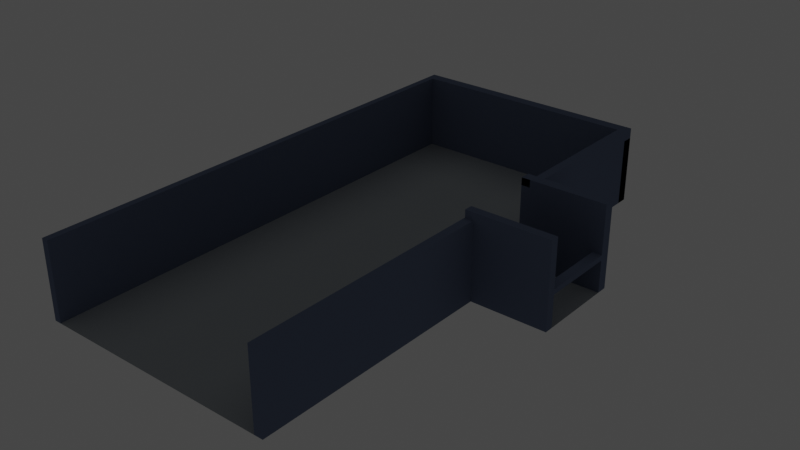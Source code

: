 # Source: prison1.blend  (saved by Blender 2.91.10; exported with 4.5.12 LTS)
import bpy
from mathutils import Matrix  # noqa: F401  (used for matrix-valued properties, if any)

bpy.ops.wm.read_factory_settings(use_empty=True)
scene = bpy.context.scene
scene.name = 'Scene'

# ---- collections
col_collection = bpy.data.collections.new('Collection'); scene.collection.children.link(col_collection)

# ---- materials (node trees are filled in below, after node groups)
mat_maincolor = bpy.data.materials.new('MainColor')
mat_maincolor.use_transparent_shadow = False
mat_maincolor.diffuse_color = (0.3613, 0.3916, 0.4179, 1.0)
mat_courtyardwall = bpy.data.materials.new('CourtyardWall')
mat_courtyardwall.use_transparent_shadow = False
mat_courtyardwall.diffuse_color = (0.1559, 0.1946, 0.2918, 1.0)

# ---- material node trees
mat_maincolor.use_nodes = True; mat_maincolor.node_tree.nodes.clear()
_N = mat_maincolor.node_tree.nodes; _L = mat_maincolor.node_tree.links
n0 = _N.new('ShaderNodeOutputMaterial'); n0.name = 'Material Output'; n0.location = (300, 300)
n1 = _N.new('ShaderNodeBsdfToon'); n1.name = 'Toon BSDF'; n1.location = (10, 300)
n1.inputs[0].default_value = (0.3613, 0.3916, 0.4179, 1.0)
_L.new(n1.outputs[0], n0.inputs[0])
n0.is_active_output = True
mat_courtyardwall.use_nodes = True; mat_courtyardwall.node_tree.nodes.clear()
_N = mat_courtyardwall.node_tree.nodes; _L = mat_courtyardwall.node_tree.links
n0 = _N.new('ShaderNodeOutputMaterial'); n0.name = 'Material Output'; n0.location = (300, 300)
n1 = _N.new('ShaderNodeBsdfToon'); n1.name = 'Toon BSDF'; n1.location = (10, 300)
n1.inputs[0].default_value = (0.1559, 0.1946, 0.2918, 1.0)
_L.new(n1.outputs[0], n0.inputs[0])
n0.is_active_output = True

# ---- world
world_world = bpy.data.worlds.new('World'); scene.world = world_world
world_world.use_nodes = True; world_world.node_tree.nodes.clear()
_N = world_world.node_tree.nodes; _L = world_world.node_tree.links
n0 = _N.new('ShaderNodeOutputWorld'); n0.name = 'World Output'; n0.location = (300, 300)
n1 = _N.new('ShaderNodeBackground'); n1.name = 'Background'; n1.location = (10, 300)
n1.inputs[0].default_value = (0.05088, 0.05088, 0.05088, 1.0)
_L.new(n1.outputs[0], n0.inputs[0])
n0.is_active_output = True
world_world.color = (0.05088, 0.05088, 0.05088)
world_world.use_sun_shadow = False
world_world.sun_shadow_jitter_overblur = 0.0

# ---- meshes
me_plane_001 = bpy.data.meshes.new('Plane.001')
me_plane_001.from_pydata([(6.013, 42.78, 0.0), (35.0, 42.78, 0.0), (6.013, -16.76, 0.0), (35.0, -16.76, 0.0), (35.0, 23.02, 0.0), (6.013, 26.67, 0.0), (6.013, 12.1, 0.0), (35.0, 12.1, 0.0), (43.97, 23.02, 0.0), (43.97, 12.1, 0.0), (6.824, 42.78, 0.0), (6.824, -16.76, 0.0), (6.824, 26.67, 0.0), (6.824, 12.1, 0.0), (35.0, 13.09, 0.0), (6.013, 13.09, 0.0), (43.97, 13.09, 0.0), (6.824, 13.09, 0.0), (35.0, 21.82, 0.0), (43.97, 21.82, 0.0), (6.824, 25.47, 0.0), (6.013, 25.47, 0.0), (42.86, 23.02, 0.0), (42.86, 12.1, 0.0), (42.86, 13.09, 0.0), (42.86, 21.82, 0.0), (33.98, 42.78, 0.0), (33.98, -16.76, 0.0), (33.98, 23.02, 0.0), (33.98, 12.1, 0.0), (33.98, 13.09, 0.0), (33.98, 21.82, 0.0), (35.0, 21.82, 10.0), (35.0, 23.02, 10.0), (35.0, 12.1, 10.0), (35.0, 13.09, 10.0), (33.98, 23.02, 10.0), (33.98, 12.1, 10.0), (33.98, 13.09, 10.0), (33.98, 21.82, 10.0), (35.0, 12.1, 10.0), (35.0, 13.09, 10.0), (35.0, 12.1, 9.127), (35.0, 13.09, 9.127), (35.0, 21.82, 10.0), (35.0, 23.02, 10.0), (35.0, 23.02, 9.127), (35.0, 21.82, 9.127), (33.98, 12.1, 9.127), (33.98, 13.09, 9.127), (35.0, 12.1, 9.127), (35.0, 13.09, 9.127), (35.0, 21.82, 10.0), (33.98, 21.82, 10.0), (35.0, 21.82, 9.127), (33.98, 21.82, 9.127), (33.98, 13.09, 7.937), (33.98, 12.1, 7.937), (35.0, 12.1, 7.937), (35.0, 13.09, 7.937), (33.98, -16.76, 7.937), (33.98, -16.76, 9.127), (35.0, -16.76, 7.937), (35.0, -16.76, 9.127), (35.0, 41.45, 0.0), (6.013, 41.45, 0.0), (6.824, 41.45, 0.0), (33.98, 41.45, 0.0), (33.98, 23.02, 7.937), (35.0, 23.02, 7.937), (35.0, 21.82, 7.937), (33.98, 21.82, 7.937), (33.98, 23.02, 9.127), (35.0, 21.82, 9.127), (35.0, 23.02, 9.127), (33.98, 21.82, 9.127), (35.0, 42.78, 9.127), (35.0, 42.78, 7.937), (33.98, 42.78, 7.937), (33.98, 42.78, 9.127), (35.0, 41.45, 7.937), (35.0, 42.78, 7.937), (33.98, 42.78, 7.937), (33.98, 41.45, 7.937), (6.824, 42.78, 9.127), (6.013, 42.78, 9.127), (6.824, 41.45, 9.127), (6.013, 41.45, 9.127), (6.824, 42.78, 7.937), (6.824, 41.45, 7.937), (6.013, 41.45, 7.937), (6.013, 42.78, 7.937), (33.98, 41.45, 9.127), (33.98, 42.78, 9.127), (33.98, 42.78, 7.937), (33.98, 41.45, 7.937), (6.824, -16.76, 9.127), (6.013, -16.76, 9.127), (6.824, -16.76, 7.937), (6.013, -16.76, 7.937), (35.0, 12.1, 0.0), (33.98, 12.1, 0.0), (35.0, -16.76, 0.0), (33.98, -16.76, 0.0), (33.98, 23.02, 0.0), (35.0, 23.02, 0.0), (33.98, 42.78, 0.0), (35.0, 42.78, 0.0), (6.824, 42.78, 0.0), (6.824, 41.45, 0.0), (33.98, 42.78, 0.0), (33.98, 41.45, 0.0), (6.824, 41.45, 0.0), (6.013, 41.45, 0.0), (6.824, -16.76, 0.0), (6.013, -16.76, 0.0), (43.97, 23.02, 3.742), (43.97, 21.82, 3.742), (42.86, 21.82, 3.742), (42.86, 23.02, 3.742), (42.86, 23.02, 4.334), (43.97, 23.02, 4.334), (43.97, 21.82, 4.334), (42.86, 21.82, 4.334), (42.86, 12.1, 4.334), (42.86, 13.09, 4.334), (43.97, 12.1, 4.334), (43.97, 13.09, 4.334), (42.86, 12.1, 3.742), (42.86, 13.09, 3.742), (43.97, 12.1, 3.742), (43.97, 13.09, 3.742), (43.97, 13.09, 4.334), (43.97, 13.09, 3.742), (42.86, 13.09, 4.334), (42.86, 13.09, 3.742), (35.0, 12.1, 4.334), (35.0, 13.09, 4.334), (35.0, 12.1, 3.742), (35.0, 13.09, 3.742), (35.0, 21.82, 4.334), (35.0, 21.82, 3.742), (35.0, 23.02, 3.742), (35.0, 23.02, 4.334), (35.0, 21.82, 0.0), (35.0, 23.02, 0.0), (35.0, 21.82, 3.742), (35.0, 23.02, 3.742), (35.0, 12.1, 0.0), (35.0, 13.09, 0.0), (35.0, 12.1, 3.742), (35.0, 13.09, 3.742), (42.86, 23.02, 10.0), (43.97, 23.02, 10.0), (43.97, 21.82, 10.0), (42.86, 21.82, 10.0), (43.97, 12.1, 10.0), (42.86, 12.1, 10.0), (43.97, 13.09, 10.0), (42.86, 13.09, 10.0), (35.0, 12.1, 4.334), (35.0, 13.09, 4.334), (35.0, 12.1, 10.0), (35.0, 13.09, 10.0), (35.0, 21.82, 4.334), (35.0, 23.02, 4.334), (35.0, 21.82, 10.0), (35.0, 23.02, 10.0), (29.45, 42.78, 0.0), (24.93, 42.78, 0.0), (20.4, 42.78, 0.0), (15.88, 42.78, 0.0), (11.35, 42.78, 0.0), (29.45, -16.76, 0.0), (24.93, -16.76, 0.0), (20.4, -16.76, 0.0), (15.88, -16.76, 0.0), (11.35, -16.76, 0.0), (29.45, 23.63, 0.0), (24.93, 24.24, 0.0), (20.4, 24.85, 0.0), (15.88, 25.45, 0.0), (11.35, 26.06, 0.0), (29.45, 12.1, 0.0), (24.93, 12.1, 0.0), (20.4, 12.1, 0.0), (15.88, 12.1, 0.0), (11.35, 12.1, 0.0), (29.45, 13.09, 0.0), (24.93, 13.09, 0.0), (20.4, 13.09, 0.0), (15.88, 13.09, 0.0), (11.35, 13.09, 0.0), (29.45, 22.43, 0.0), (24.93, 23.03, 0.0), (20.4, 23.64, 0.0), (15.88, 24.25, 0.0), (11.35, 24.86, 0.0), (29.45, 41.45, 0.0), (24.93, 41.45, 0.0), (20.4, 41.45, 0.0), (15.88, 41.45, 0.0), (11.35, 41.45, 0.0), (18.14, 42.78, 0.0), (18.14, -16.76, 0.0), (18.14, 25.15, 0.0), (18.14, 12.1, 0.0), (18.14, 13.09, 0.0), (18.14, 23.95, 0.0), (18.14, 41.45, 0.0), (20.9, 42.78, 0.0), (20.9, -16.76, 0.0), (20.9, 24.78, 0.0), (20.9, 12.1, 0.0), (20.9, 13.09, 0.0), (20.9, 23.58, 0.0), (20.9, 41.45, 0.0), (25.15, 42.78, 0.0), (25.15, -16.76, 0.0), (25.15, 24.21, 0.0), (25.15, 12.1, 0.0), (25.15, 13.09, 0.0), (25.15, 23.0, 0.0), (25.15, 41.45, 0.0), (29.24, 42.78, 0.0), (29.24, -16.76, 0.0), (29.24, 23.66, 0.0), (29.24, 12.1, 0.0), (29.24, 13.09, 0.0), (29.24, 22.45, 0.0), (29.24, 41.45, 0.0), (33.71, 42.78, 0.0), (33.71, -16.76, 0.0), (33.71, 23.06, 0.0), (33.71, 12.1, 0.0), (33.71, 13.09, 0.0), (33.71, 21.85, 0.0), (33.71, 41.45, 0.0)], [], [(64, 1, 81, 80), (74, 72, 36, 33), (27, 3, 7, 29), (2, 11, 13, 6), (21, 20, 12, 5), (84, 86, 92, 93), (6, 13, 17, 15), (25, 24, 16, 19), (49, 48, 37, 38), (15, 17, 20, 21), (30, 14, 18, 31), (4, 18, 25, 22), (18, 14, 24, 25), (14, 7, 23, 24), (235, 30, 31, 236), (234, 29, 30, 235), (232, 27, 29, 234), (236, 31, 28, 233), (237, 67, 26, 231), (39, 32, 33, 36), (37, 34, 35, 38), (75, 73, 32, 39), (48, 50, 34, 37), (50, 51, 35, 34), (72, 75, 39, 36), (73, 74, 33, 32), (43, 42, 40, 41), (46, 47, 44, 45), (51, 49, 38, 41), (59, 56, 49, 51), (58, 59, 51, 50), (50, 48, 61, 63), (56, 57, 48, 49), (54, 55, 53, 52), (30, 29, 57, 56), (29, 7, 58, 57), (7, 14, 59, 58), (14, 30, 56, 59), (58, 50, 63, 62), (48, 57, 60, 61), (60, 57, 101, 103), (233, 28, 67, 237), (5, 12, 66, 65), (28, 4, 64, 67), (18, 4, 69, 70), (28, 31, 71, 68), (31, 18, 70, 71), (4, 28, 68, 69), (70, 69, 74, 73), (68, 71, 75, 72), (71, 70, 73, 75), (68, 78, 106, 104), (77, 78, 79, 76), (74, 69, 77, 76), (68, 72, 79, 78), (72, 74, 76, 79), (83, 80, 81, 82), (1, 26, 82, 81), (67, 64, 80, 83), (26, 67, 83, 82), (87, 86, 84, 85), (87, 90, 99, 97), (91, 90, 87, 85), (88, 91, 85, 84), (10, 0, 91, 88), (0, 65, 90, 91), (65, 66, 89, 90), (66, 10, 88, 89), (95, 94, 93, 92), (88, 84, 93, 94), (95, 89, 109, 111), (86, 89, 95, 92), (99, 98, 96, 97), (89, 86, 96, 98), (86, 87, 97, 96), (99, 90, 113, 115), (101, 100, 102, 103), (62, 60, 103, 102), (57, 58, 100, 101), (58, 62, 102, 100), (105, 104, 106, 107), (69, 68, 104, 105), (77, 69, 105, 107), (78, 77, 107, 106), (109, 108, 110, 111), (94, 95, 111, 110), (89, 88, 108, 109), (88, 94, 110, 108), (113, 112, 114, 115), (89, 98, 114, 112), (98, 99, 115, 114), (90, 89, 112, 113), (8, 22, 119, 116), (19, 8, 116, 117), (25, 19, 117, 118), (25, 118, 146, 144), (116, 119, 120, 121), (117, 116, 121, 122), (118, 117, 133, 135), (120, 119, 142, 143), (128, 130, 126, 124), (130, 131, 127, 126), (128, 124, 136, 138), (131, 129, 125, 127), (16, 24, 129, 131), (23, 128, 150, 148), (9, 16, 131, 130), (23, 9, 130, 128), (135, 133, 132, 134), (123, 118, 135, 134), (122, 123, 134, 132), (117, 122, 132, 133), (139, 138, 136, 137), (124, 125, 137, 136), (129, 128, 138, 139), (125, 129, 139, 137), (142, 141, 140, 143), (123, 120, 143, 140), (118, 123, 140, 141), (119, 118, 141, 142), (124, 126, 156, 157), (123, 122, 154, 155), (145, 144, 146, 147), (118, 119, 147, 146), (119, 22, 145, 147), (22, 25, 144, 145), (149, 148, 150, 151), (128, 129, 151, 150), (129, 24, 149, 151), (24, 23, 148, 149), (152, 155, 154, 153), (121, 120, 152, 153), (155, 152, 167, 166), (122, 121, 153, 154), (159, 157, 156, 158), (126, 132, 158, 156), (132, 134, 159, 158), (159, 134, 161, 163), (161, 160, 162, 163), (124, 157, 162, 160), (157, 159, 163, 162), (134, 124, 160, 161), (165, 164, 166, 167), (152, 120, 165, 167), (120, 123, 164, 165), (123, 155, 166, 164), (12, 182, 202, 66), (182, 181, 201, 202), (205, 180, 200, 209), (212, 179, 199, 216), (226, 178, 198, 230), (66, 202, 172, 10), (202, 201, 171, 172), (209, 200, 170, 203), (216, 199, 169, 210), (230, 198, 168, 224), (20, 197, 182, 12), (197, 196, 181, 182), (208, 195, 180, 205), (215, 194, 179, 212), (229, 193, 178, 226), (11, 177, 187, 13), (177, 176, 186, 187), (204, 175, 185, 206), (211, 174, 184, 213), (225, 173, 183, 227), (13, 187, 192, 17), (187, 186, 191, 192), (206, 185, 190, 207), (213, 184, 189, 214), (227, 183, 188, 228), (17, 192, 197, 20), (192, 191, 196, 197), (207, 190, 195, 208), (214, 189, 194, 215), (228, 188, 193, 229), (191, 207, 208, 196), (186, 206, 207, 191), (176, 204, 206, 186), (196, 208, 205, 181), (201, 209, 203, 171), (181, 205, 209, 201), (190, 214, 215, 195), (185, 213, 214, 190), (175, 211, 213, 185), (195, 215, 212, 180), (200, 216, 210, 170), (180, 212, 216, 200), (189, 221, 222, 194), (184, 220, 221, 189), (174, 218, 220, 184), (194, 222, 219, 179), (199, 223, 217, 169), (179, 219, 223, 199), (221, 228, 229, 222), (220, 227, 228, 221), (218, 225, 227, 220), (222, 229, 226, 219), (223, 230, 224, 217), (219, 226, 230, 223), (61, 60, 62, 63), (178, 233, 237, 198), (198, 237, 231, 168), (193, 236, 233, 178), (173, 232, 234, 183), (183, 234, 235, 188), (188, 235, 236, 193)])
me_plane_001.polygons.foreach_set('material_index', [1, 1, 0, 0, 0, 1, 0, 0, 1, 0, 0, 0, 0, 0, 0, 0, 0, 0, 0, 1, 1, 1, 1, 1, 1, 1, 1, 1, 1, 1, 1, 1, 1, 1, 1, 1, 1, 1, 1, 1, 1, 0, 0, 0, 1, 1, 1, 1, 1, 1, 1, 1, 1, 1, 1, 1, 1, 1, 1, 1, 1, 1, 1, 1, 1, 1, 1, 1, 1, 1, 1, 1, 1, 1, 1, 1, 0, 1, 1, 1, 0, 1, 1, 1, 0, 1, 1, 1, 0, 1, 1, 1, 1, 1, 1, 1, 1, 1, 1, 1, 1, 1, 1, 1, 1, 1, 1, 1, 1, 1, 1, 1, 1, 1, 1, 1, 1, 1, 1, 1, 1, 1, 1, 1, 1, 0, 1, 1, 1, 0, 1, 1, 1, 1, 1, 1, 1, 1, 0, 1, 1, 0, 1, 1, 1, 1, 0, 0, 0, 0, 0, 0, 0, 0, 0, 0, 0, 0, 0, 0, 0, 0, 0, 0, 0, 0, 0, 0, 0, 0, 0, 0, 0, 0, 0, 0, 0, 0, 0, 0, 0, 0, 0, 0, 0, 0, 0, 0, 0, 0, 0, 0, 0, 0, 0, 0, 0, 0, 0, 0, 1, 0, 0, 0, 0, 0, 0])
_uv = me_plane_001.uv_layers.new(name='UVMap')
_uv.uv.foreach_set('vector', [0.0, 0.0, 0.0, 0.0, 0.0, 0.0, 0.0, 0.0, 1.0, 0.7999, 0.9647, 0.7999, 0.9647, 0.7999, 1.0, 0.7999, 0.9647, 0.2605, 1.0, 0.2605, 1.0, 0.619, 0.9647, 0.619, 0.0, 0.2605, 0.02797, 0.2605, 0.02797, 0.619, 0.0, 0.619, 0.0, 0.785, 0.02797, 0.785, 0.02797, 0.7999, 0.0, 0.7999, 0.02797, 1.0, 0.02797, 0.9834, 0.02797, 0.9834, 0.02797, 1.0, 0.0, 0.619, 0.02797, 0.619, 0.02797, 0.6313, 0.0, 0.6313, 1.0, 0.785, 1.0, 0.6313, 1.0, 0.6313, 1.0, 0.785, 0.9647, 0.6313, 0.9647, 0.619, 0.9647, 0.619, 0.9647, 0.6313, 0.0, 0.6313, 0.02797, 0.6313, 0.02797, 0.785, 0.0, 0.785, 0.9647, 0.6313, 1.0, 0.6313, 1.0, 0.785, 0.9647, 0.785, 1.0, 0.7999, 1.0, 0.785, 1.0, 0.785, 1.0, 0.7999, 1.0, 0.785, 1.0, 0.6313, 1.0, 0.6313, 1.0, 0.785, 1.0, 0.6313, 1.0, 0.619, 1.0, 0.619, 1.0, 0.6313, 0.9554, 0.6313, 0.9647, 0.6313, 0.9647, 0.785, 0.9554, 0.785, 0.9554, 0.619, 0.9647, 0.619, 0.9647, 0.6313, 0.9554, 0.6313, 0.9554, 0.2605, 0.9647, 0.2605, 0.9647, 0.619, 0.9554, 0.619, 0.9554, 0.785, 0.9647, 0.785, 0.9647, 0.7999, 0.9554, 0.7999, 0.9554, 0.9834, 0.9647, 0.9834, 0.9647, 1.0, 0.9554, 1.0, 0.9647, 0.785, 1.0, 0.785, 1.0, 0.7999, 0.9647, 0.7999, 0.9647, 0.619, 1.0, 0.619, 1.0, 0.6313, 0.9647, 0.6313, 0.9647, 0.785, 1.0, 0.785, 1.0, 0.785, 0.9647, 0.785, 0.9647, 0.619, 1.0, 0.619, 1.0, 0.619, 0.9647, 0.619, 1.0, 0.619, 1.0, 0.6313, 1.0, 0.6313, 1.0, 0.619, 0.9647, 0.7999, 0.9647, 0.785, 0.9647, 0.785, 0.9647, 0.7999, 1.0, 0.785, 1.0, 0.7999, 1.0, 0.7999, 1.0, 0.785, 1.0, 0.6313, 1.0, 0.619, 1.0, 0.619, 1.0, 0.6313, 1.0, 0.7999, 1.0, 0.785, 1.0, 0.785, 1.0, 0.7999, 1.0, 0.6313, 0.9647, 0.6313, 0.9647, 0.6313, 0.0, 0.0, 1.0, 0.6313, 0.9647, 0.6313, 0.9647, 0.6313, 1.0, 0.6313, 1.0, 0.619, 1.0, 0.6313, 1.0, 0.6313, 1.0, 0.619, 1.0, 0.619, 0.9647, 0.619, 0.9647, 0.619, 1.0, 0.619, 0.9647, 0.6313, 0.9647, 0.619, 0.9647, 0.619, 0.9647, 0.6313, 1.0, 0.6313, 0.9647, 0.6313, 0.9647, 0.6313, 1.0, 0.6313, 0.9647, 0.6313, 0.9647, 0.619, 0.9647, 0.619, 0.9647, 0.6313, 0.9647, 0.619, 1.0, 0.619, 1.0, 0.619, 0.9647, 0.619, 1.0, 0.619, 1.0, 0.6313, 1.0, 0.6313, 1.0, 0.619, 1.0, 0.6313, 0.9647, 0.6313, 0.9647, 0.6313, 1.0, 0.6313, 1.0, 0.619, 1.0, 0.619, 1.0, 0.619, 1.0, 0.619, 0.9647, 0.619, 0.9647, 0.619, 0.9647, 0.619, 0.9647, 0.619, 0.9647, 0.619, 0.9647, 0.619, 0.9647, 0.619, 0.9647, 0.619, 0.9554, 0.7999, 0.9647, 0.7999, 0.9647, 0.9834, 0.9554, 0.9834, 0.0, 0.7999, 0.02797, 0.7999, 0.02797, 0.9834, 0.0, 0.9834, 0.9647, 0.7999, 1.0, 0.7999, 1.0, 0.9834, 0.9647, 0.9834, 1.0, 0.785, 1.0, 0.7999, 1.0, 0.7999, 1.0, 0.785, 0.9647, 0.7999, 0.9647, 0.785, 0.9647, 0.785, 0.9647, 0.7999, 0.9647, 0.785, 1.0, 0.785, 1.0, 0.785, 0.9647, 0.785, 1.0, 0.7999, 0.9647, 0.7999, 0.9647, 0.7999, 1.0, 0.7999, 1.0, 0.785, 1.0, 0.7999, 1.0, 0.7999, 1.0, 0.785, 0.9647, 0.7999, 0.9647, 0.785, 0.9647, 0.785, 0.9647, 0.7999, 0.9647, 0.785, 1.0, 0.785, 1.0, 0.785, 0.9647, 0.785, 0.9647, 0.7999, 0.9647, 0.7999, 0.9647, 0.7999, 0.9647, 0.7999, 1.0, 0.7999, 0.9647, 0.7999, 0.9647, 0.7999, 1.0, 0.7999, 1.0, 0.7999, 1.0, 0.7999, 1.0, 0.7999, 1.0, 0.7999, 0.9647, 0.7999, 0.9647, 0.7999, 0.9647, 0.7999, 0.9647, 0.7999, 0.9647, 0.7999, 1.0, 0.7999, 1.0, 0.7999, 0.9647, 0.7999, 0.9647, 0.9834, 1.0, 0.9834, 1.0, 1.0, 0.9647, 1.0, 0.0, 0.0, 0.0, 0.0, 0.0, 0.0, 0.0, 0.0, 0.9647, 0.9834, 1.0, 0.9834, 1.0, 0.9834, 0.9647, 0.9834, 0.9647, 1.0, 0.9647, 0.9834, 0.9647, 0.9834, 0.9647, 1.0, 0.0, 0.9834, 0.02797, 0.9834, 0.02797, 1.0, 0.0, 1.0, 0.0, 0.0, 0.0, 0.0, 0.0, 0.0, 0.0, 0.0, 0.0, 0.0, 0.0, 0.0, 0.0, 0.0, 0.0, 0.0, 0.0, 0.0, 0.0, 0.0, 0.0, 0.0, 0.0, 0.0, 0.0, 0.0, 0.0, 0.0, 0.0, 0.0, 0.0, 0.0, 0.0, 0.0, 0.0, 0.0, 0.0, 0.0, 0.0, 0.0, 0.0, 0.9834, 0.02797, 0.9834, 0.02797, 0.9834, 0.0, 0.9834, 0.02797, 0.9834, 0.02797, 1.0, 0.02797, 1.0, 0.02797, 0.9834, 0.02797, 0.9834, 0.02797, 1.0, 0.02797, 1.0, 0.02797, 0.9834, 0.0, 0.0, 0.0, 0.0, 0.0, 0.0, 0.0, 0.0, 0.02797, 0.9834, 0.02797, 0.9834, 0.02797, 0.9834, 0.02797, 0.9834, 0.02797, 0.9834, 0.02797, 0.9834, 0.02797, 0.9834, 0.02797, 0.9834, 0.0, 0.9834, 0.02797, 0.9834, 0.02797, 0.9834, 0.0, 0.9834, 0.02797, 0.9834, 0.02797, 0.9834, 0.02797, 0.9834, 0.02797, 0.9834, 0.02797, 0.9834, 0.0, 0.9834, 0.0, 0.9834, 0.02797, 0.9834, 0.0, 0.0, 0.0, 0.0, 0.0, 0.0, 0.0, 0.0, 0.9647, 0.619, 1.0, 0.619, 1.0, 0.619, 0.9647, 0.619, 1.0, 0.619, 0.9647, 0.619, 0.9647, 0.619, 1.0, 0.619, 0.9647, 0.619, 1.0, 0.619, 1.0, 0.619, 0.9647, 0.619, 1.0, 0.619, 1.0, 0.619, 1.0, 0.619, 1.0, 0.619, 1.0, 0.7999, 0.9647, 0.7999, 0.9647, 0.7999, 1.0, 0.7999, 1.0, 0.7999, 0.9647, 0.7999, 0.9647, 0.7999, 1.0, 0.7999, 1.0, 0.7999, 1.0, 0.7999, 1.0, 0.7999, 1.0, 0.7999, 0.9647, 0.7999, 1.0, 0.7999, 1.0, 0.7999, 0.9647, 0.7999, 0.02797, 0.9834, 0.02797, 1.0, 0.02797, 1.0, 0.02797, 0.9834, 0.02797, 1.0, 0.02797, 0.9834, 0.02797, 0.9834, 0.02797, 1.0, 0.02797, 0.9834, 0.02797, 1.0, 0.02797, 1.0, 0.02797, 0.9834, 0.0, 0.0, 0.0, 0.0, 0.0, 0.0, 0.0, 0.0, 0.0, 0.9834, 0.02797, 0.9834, 0.02797, 0.9834, 0.0, 0.9834, 0.02797, 0.9834, 0.02797, 0.9834, 0.02797, 0.9834, 0.02797, 0.9834, 0.02797, 0.9834, 0.0, 0.9834, 0.0, 0.9834, 0.02797, 0.9834, 0.0, 0.9834, 0.02797, 0.9834, 0.02797, 0.9834, 0.0, 0.9834, 0.0, 0.0, 0.0, 0.0, 0.0, 0.0, 0.0, 0.0, 0.0, 0.0, 0.0, 0.0, 0.0, 0.0, 0.0, 0.0, 1.0, 0.785, 1.0, 0.785, 1.0, 0.785, 1.0, 0.785, 1.0, 0.785, 1.0, 0.785, 1.0, 0.785, 1.0, 0.785, 0.0, 0.0, 0.0, 0.0, 0.0, 0.0, 0.0, 0.0, 0.0, 0.0, 0.0, 0.0, 0.0, 0.0, 0.0, 0.0, 1.0, 0.785, 1.0, 0.785, 1.0, 0.785, 1.0, 0.785, 0.0, 0.0, 0.0, 0.0, 0.0, 0.0, 0.0, 0.0, 0.0, 0.0, 0.0, 0.0, 0.0, 0.0, 0.0, 0.0, 0.0, 0.0, 0.0, 0.0, 0.0, 0.0, 0.0, 0.0, 0.0, 0.0, 0.0, 0.0, 0.0, 0.0, 0.0, 0.0, 1.0, 0.6313, 1.0, 0.6313, 1.0, 0.6313, 1.0, 0.6313, 1.0, 0.6313, 1.0, 0.6313, 1.0, 0.6313, 1.0, 0.6313, 0.0, 0.0, 0.0, 0.0, 0.0, 0.0, 0.0, 0.0, 0.0, 0.0, 0.0, 0.0, 0.0, 0.0, 0.0, 0.0, 0.0, 0.0, 0.0, 0.0, 0.0, 0.0, 0.0, 0.0, 1.0, 0.785, 1.0, 0.785, 1.0, 0.785, 1.0, 0.785, 1.0, 0.785, 1.0, 0.785, 1.0, 0.785, 1.0, 0.785, 1.0, 0.785, 1.0, 0.785, 1.0, 0.785, 1.0, 0.785, 0.0, 0.0, 0.0, 0.0, 0.0, 0.0, 0.0, 0.0, 1.0, 0.6313, 1.0, 0.619, 1.0, 0.619, 1.0, 0.6313, 1.0, 0.619, 1.0, 0.6313, 1.0, 0.6313, 1.0, 0.619, 1.0, 0.6313, 1.0, 0.619, 1.0, 0.619, 1.0, 0.6313, 1.0, 0.6313, 1.0, 0.6313, 1.0, 0.6313, 1.0, 0.6313, 1.0, 0.7999, 1.0, 0.785, 1.0, 0.785, 1.0, 0.7999, 1.0, 0.785, 1.0, 0.7999, 1.0, 0.7999, 1.0, 0.785, 1.0, 0.785, 1.0, 0.785, 1.0, 0.785, 1.0, 0.785, 1.0, 0.7999, 1.0, 0.785, 1.0, 0.785, 1.0, 0.7999, 0.0, 0.0, 0.0, 0.0, 0.0, 0.0, 0.0, 0.0, 1.0, 0.785, 1.0, 0.785, 1.0, 0.785, 1.0, 0.785, 1.0, 0.7999, 1.0, 0.785, 1.0, 0.785, 1.0, 0.7999, 1.0, 0.785, 1.0, 0.7999, 1.0, 0.7999, 1.0, 0.785, 0.0, 0.0, 0.0, 0.0, 0.0, 0.0, 0.0, 0.0, 1.0, 0.7999, 1.0, 0.785, 1.0, 0.785, 1.0, 0.7999, 1.0, 0.6313, 1.0, 0.619, 1.0, 0.619, 1.0, 0.6313, 1.0, 0.619, 1.0, 0.6313, 1.0, 0.6313, 1.0, 0.619, 1.0, 0.6313, 1.0, 0.6313, 1.0, 0.6313, 1.0, 0.6313, 1.0, 0.6313, 1.0, 0.619, 1.0, 0.619, 1.0, 0.6313, 1.0, 0.7999, 1.0, 0.785, 1.0, 0.785, 0.0, 0.0, 0.0, 0.0, 0.0, 0.0, 0.0, 0.0, 0.0, 0.0, 1.0, 0.785, 1.0, 0.7999, 1.0, 0.7999, 1.0, 0.785, 0.0, 0.0, 0.0, 0.0, 0.0, 0.0, 0.0, 0.0, 1.0, 0.785, 0.0, 0.0, 0.0, 0.0, 1.0, 0.785, 0.0, 0.0, 0.0, 0.0, 0.0, 0.0, 0.0, 0.0, 1.0, 0.785, 1.0, 0.785, 1.0, 0.785, 1.0, 0.785, 1.0, 0.785, 1.0, 0.785, 1.0, 0.785, 1.0, 0.785, 0.0, 0.0, 0.0, 0.0, 0.0, 0.0, 0.0, 0.0, 0.0, 0.0, 0.0, 0.0, 0.0, 0.0, 0.0, 0.0, 0.0, 0.0, 1.0, 0.785, 1.0, 0.785, 0.0, 0.0, 0.0, 0.0, 0.0, 0.0, 0.0, 0.0, 0.0, 0.0, 1.0, 0.7999, 1.0, 0.785, 1.0, 0.785, 1.0, 0.7999, 0.0, 0.0, 0.0, 0.0, 0.0, 0.0, 0.0, 0.0, 1.0, 0.7999, 1.0, 0.785, 1.0, 0.785, 1.0, 0.7999, 1.0, 0.785, 1.0, 0.785, 1.0, 0.785, 1.0, 0.785, 0.02797, 0.7999, 0.1841, 0.7999, 0.1841, 0.9834, 0.02797, 0.9834, 0.1841, 0.7999, 0.3402, 0.7999, 0.3402, 0.9834, 0.1841, 0.9834, 0.4183, 0.7999, 0.4964, 0.7999, 0.4964, 0.9834, 0.4183, 0.9834, 0.5135, 0.7999, 0.6525, 0.7999, 0.6525, 0.9834, 0.5135, 0.9834, 0.8012, 0.7999, 0.8086, 0.7999, 0.8086, 0.9834, 0.8012, 0.9834, 0.02797, 0.9834, 0.1841, 0.9834, 0.1841, 1.0, 0.02797, 1.0, 0.1841, 0.9834, 0.3402, 0.9834, 0.3402, 1.0, 0.1841, 1.0, 0.4183, 0.9834, 0.4964, 0.9834, 0.4964, 1.0, 0.4183, 1.0, 0.5135, 0.9834, 0.6525, 0.9834, 0.6525, 1.0, 0.5135, 1.0, 0.8012, 0.9834, 0.8086, 0.9834, 0.8086, 1.0, 0.8012, 1.0, 0.02797, 0.785, 0.1841, 0.785, 0.1841, 0.7999, 0.02797, 0.7999, 0.1841, 0.785, 0.3402, 0.785, 0.3402, 0.7999, 0.1841, 0.7999, 0.4183, 0.785, 0.4964, 0.785, 0.4964, 0.7999, 0.4183, 0.7999, 0.5135, 0.785, 0.6525, 0.785, 0.6525, 0.7999, 0.5135, 0.7999, 0.8012, 0.785, 0.8086, 0.785, 0.8086, 0.7999, 0.8012, 0.7999, 0.02797, 0.2605, 0.1841, 0.2605, 0.1841, 0.619, 0.02797, 0.619, 0.1841, 0.2605, 0.3402, 0.2605, 0.3402, 0.619, 0.1841, 0.619, 0.4183, 0.2605, 0.4964, 0.2605, 0.4964, 0.619, 0.4183, 0.619, 0.5135, 0.2605, 0.6525, 0.2605, 0.6525, 0.619, 0.5135, 0.619, 0.8012, 0.2605, 0.8086, 0.2605, 0.8086, 0.619, 0.8012, 0.619, 0.02797, 0.619, 0.1841, 0.619, 0.1841, 0.6313, 0.02797, 0.6313, 0.1841, 0.619, 0.3402, 0.619, 0.3402, 0.6313, 0.1841, 0.6313, 0.4183, 0.619, 0.4964, 0.619, 0.4964, 0.6313, 0.4183, 0.6313, 0.5135, 0.619, 0.6525, 0.619, 0.6525, 0.6313, 0.5135, 0.6313, 0.8012, 0.619, 0.8086, 0.619, 0.8086, 0.6313, 0.8012, 0.6313, 0.02797, 0.6313, 0.1841, 0.6313, 0.1841, 0.785, 0.02797, 0.785, 0.1841, 0.6313, 0.3402, 0.6313, 0.3402, 0.785, 0.1841, 0.785, 0.4183, 0.6313, 0.4964, 0.6313, 0.4964, 0.785, 0.4183, 0.785, 0.5135, 0.6313, 0.6525, 0.6313, 0.6525, 0.785, 0.5135, 0.785, 0.8012, 0.6313, 0.8086, 0.6313, 0.8086, 0.785, 0.8012, 0.785, 0.3402, 0.6313, 0.4183, 0.6313, 0.4183, 0.785, 0.3402, 0.785, 0.3402, 0.619, 0.4183, 0.619, 0.4183, 0.6313, 0.3402, 0.6313, 0.3402, 0.2605, 0.4183, 0.2605, 0.4183, 0.619, 0.3402, 0.619, 0.3402, 0.785, 0.4183, 0.785, 0.4183, 0.7999, 0.3402, 0.7999, 0.3402, 0.9834, 0.4183, 0.9834, 0.4183, 1.0, 0.3402, 1.0, 0.3402, 0.7999, 0.4183, 0.7999, 0.4183, 0.9834, 0.3402, 0.9834, 0.4964, 0.6313, 0.5135, 0.6313, 0.5135, 0.785, 0.4964, 0.785, 0.4964, 0.619, 0.5135, 0.619, 0.5135, 0.6313, 0.4964, 0.6313, 0.4964, 0.2605, 0.5135, 0.2605, 0.5135, 0.619, 0.4964, 0.619, 0.4964, 0.785, 0.5135, 0.785, 0.5135, 0.7999, 0.4964, 0.7999, 0.4964, 0.9834, 0.5135, 0.9834, 0.5135, 1.0, 0.4964, 1.0, 0.4964, 0.7999, 0.5135, 0.7999, 0.5135, 0.9834, 0.4964, 0.9834, 0.6525, 0.6313, 0.6603, 0.6313, 0.6603, 0.785, 0.6525, 0.785, 0.6525, 0.619, 0.6603, 0.619, 0.6603, 0.6313, 0.6525, 0.6313, 0.6525, 0.2605, 0.6603, 0.2605, 0.6603, 0.619, 0.6525, 0.619, 0.6525, 0.785, 0.6603, 0.785, 0.6603, 0.7999, 0.6525, 0.7999, 0.6525, 0.9834, 0.6603, 0.9834, 0.6603, 1.0, 0.6525, 1.0, 0.6525, 0.7999, 0.6603, 0.7999, 0.6603, 0.9834, 0.6525, 0.9834, 0.6603, 0.6313, 0.8012, 0.6313, 0.8012, 0.785, 0.6603, 0.785, 0.6603, 0.619, 0.8012, 0.619, 0.8012, 0.6313, 0.6603, 0.6313, 0.6603, 0.2605, 0.8012, 0.2605, 0.8012, 0.619, 0.6603, 0.619, 0.6603, 0.785, 0.8012, 0.785, 0.8012, 0.7999, 0.6603, 0.7999, 0.6603, 0.9834, 0.8012, 0.9834, 0.8012, 1.0, 0.6603, 1.0, 0.6603, 0.7999, 0.8012, 0.7999, 0.8012, 0.9834, 0.6603, 0.9834, 0.9647, 0.619, 0.9647, 0.619, 1.0, 0.619, 1.0, 0.619, 0.8086, 0.7999, 0.9554, 0.7999, 0.9554, 0.9834, 0.8086, 0.9834, 0.8086, 0.9834, 0.9554, 0.9834, 0.9554, 1.0, 0.8086, 1.0, 0.8086, 0.785, 0.9554, 0.785, 0.9554, 0.7999, 0.8086, 0.7999, 0.8086, 0.2605, 0.9554, 0.2605, 0.9554, 0.619, 0.8086, 0.619, 0.8086, 0.619, 0.9554, 0.619, 0.9554, 0.6313, 0.8086, 0.6313, 0.8086, 0.6313, 0.9554, 0.6313, 0.9554, 0.785, 0.8086, 0.785])
me_plane_001.materials.append(mat_maincolor)
me_plane_001.materials.append(mat_courtyardwall)
me_plane_001.use_remesh_fix_poles = True
me_plane_001.use_remesh_preserve_attributes = False
me_plane_001.use_mirror_vertex_groups = False
me_plane_001.update()

# ---- objects
ob_plane = bpy.data.objects.new('Plane', me_plane_001)

# ---- transforms, parenting, visibility, modifiers, constraints
ob_plane.location = (0.0, 0.0, 0.0)
ob_plane.lineart.crease_threshold = 0.0

# ---- collection membership
col_collection.objects.link(ob_plane)

# ---- scene / render settings (as saved in the file)
scene.frame_start = 1; scene.frame_end = 250; scene.frame_set(108)
scene.render.engine = 'BLENDER_EEVEE_NEXT'
scene.cycles.use_denoising = False
scene.cycles.samples = 128
scene.cycles.sampling_pattern = 'TABULATED_SOBOL'
scene.cycles.use_adaptive_sampling = False
scene.cycles.use_light_tree = False
scene.view_settings.view_transform = 'Filmic'
bpy.context.view_layer.update()

# ---- added for rendering (the .blend has no active camera and no usable light): camera, sun
cam_auto = bpy.data.cameras.new('AutoCamera')
cam_auto.lens = 50.0
cam_auto.sensor_width = 36.0
cam_auto.clip_end = 1158.01
ob_auto_camera = bpy.data.objects.new('AutoCamera', cam_auto)
scene.collection.objects.link(ob_auto_camera)
ob_auto_camera.location = (90.9729, -66.1709, 57.787)
ob_auto_camera.rotation_euler = (1.09748, -7.21219e-08, 0.694738)
scene.camera = ob_auto_camera
light_auto_sun = bpy.data.lights.new('AutoSun', 'SUN')
light_auto_sun.energy = 3.0
light_auto_sun.angle = 0.0523599
ob_auto_sun = bpy.data.objects.new('AutoSun', light_auto_sun)
scene.collection.objects.link(ob_auto_sun)
ob_auto_sun.rotation_euler = (0.872665, 0.174533, 0.523599)
bpy.context.view_layer.update()
